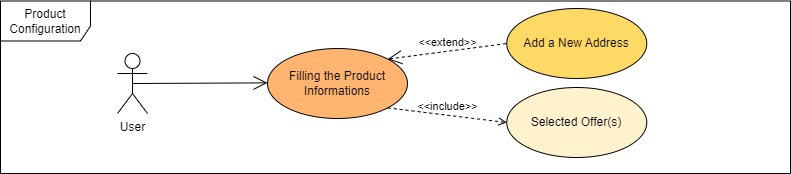

The diagram above was exported from draw.io. Its source (the exported page's mxGraphModel, read from the mxfile embedded in the PNG):
<mxGraphModel dx="2068" dy="940" grid="1" gridSize="10" guides="1" tooltips="1" connect="1" arrows="1" fold="1" page="1" pageScale="1" pageWidth="827" pageHeight="1169" math="0" shadow="0">
  <root>
    <mxCell id="0" />
    <mxCell id="1" parent="0" />
    <mxCell id="2" value="Product Configuration" style="shape=umlFrame;whiteSpace=wrap;html=1;width=90;height=40;" vertex="1" parent="1">
      <mxGeometry x="2500" y="577.5" width="790" height="172.5" as="geometry" />
    </mxCell>
    <mxCell id="3" value="User" style="shape=umlActor;verticalLabelPosition=bottom;verticalAlign=top;html=1;" vertex="1" parent="1">
      <mxGeometry x="2617" y="630" width="30" height="60" as="geometry" />
    </mxCell>
    <mxCell id="4" value="Filling the Product Informations" style="ellipse;whiteSpace=wrap;html=1;fillColor=#FFB570;" vertex="1" parent="1">
      <mxGeometry x="2767" y="625" width="140" height="70" as="geometry" />
    </mxCell>
    <mxCell id="5" value="" style="endArrow=open;endFill=1;endSize=12;html=1;rounded=0;exitX=0.5;exitY=0.5;exitDx=0;exitDy=0;exitPerimeter=0;" edge="1" source="3" parent="1">
      <mxGeometry width="160" relative="1" as="geometry">
        <mxPoint x="2647" y="659.3699999999999" as="sourcePoint" />
        <mxPoint x="2767" y="659.3699999999999" as="targetPoint" />
      </mxGeometry>
    </mxCell>
    <mxCell id="6" value="Selected Offer(s)" style="ellipse;whiteSpace=wrap;html=1;fillColor=#FFF2CC;" vertex="1" parent="1">
      <mxGeometry x="3006.27" y="664" width="140" height="70" as="geometry" />
    </mxCell>
    <mxCell id="7" value="Add a New Address" style="ellipse;whiteSpace=wrap;html=1;fillColor=#FFD966;" vertex="1" parent="1">
      <mxGeometry x="3006.27" y="585" width="140" height="70" as="geometry" />
    </mxCell>
    <mxCell id="8" value="&amp;lt;&amp;lt;extend&amp;gt;&amp;gt;" style="edgeStyle=none;html=1;startArrow=open;endArrow=none;startSize=12;verticalAlign=bottom;dashed=1;labelBackgroundColor=none;rounded=0;elbow=vertical;exitX=1;exitY=0;exitDx=0;exitDy=0;entryX=0;entryY=0.5;entryDx=0;entryDy=0;" edge="1" source="4" target="7" parent="1">
      <mxGeometry width="160" relative="1" as="geometry">
        <mxPoint x="2895" y="625" as="sourcePoint" />
        <mxPoint x="3055" y="625" as="targetPoint" />
      </mxGeometry>
    </mxCell>
    <mxCell id="9" value="&amp;lt;&amp;lt;include&amp;gt;&amp;gt;" style="html=1;verticalAlign=bottom;labelBackgroundColor=none;endArrow=open;endFill=0;dashed=1;rounded=0;elbow=vertical;exitX=1;exitY=1;exitDx=0;exitDy=0;entryX=0;entryY=0.5;entryDx=0;entryDy=0;" edge="1" source="4" target="6" parent="1">
      <mxGeometry width="160" relative="1" as="geometry">
        <mxPoint x="2840" y="650" as="sourcePoint" />
        <mxPoint x="3000" y="650" as="targetPoint" />
      </mxGeometry>
    </mxCell>
  </root>
</mxGraphModel>